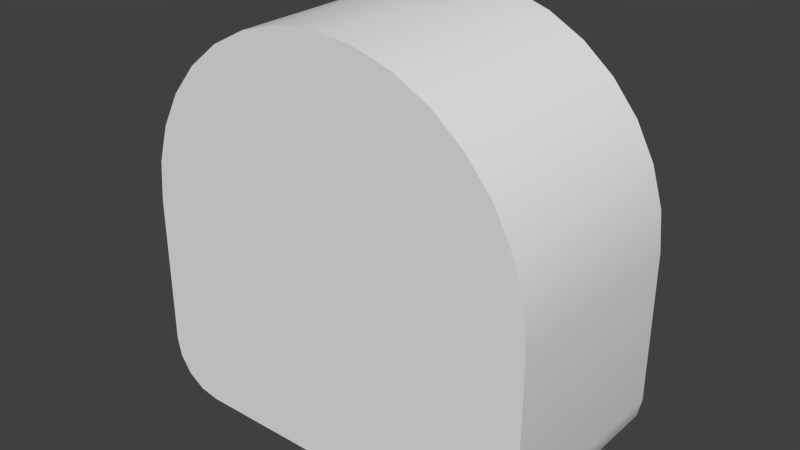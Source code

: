 # Source: Fuselage0250_LF.blend  (saved by Blender 2.76.0; exported with 4.5.12 LTS)
import bpy
from mathutils import Matrix  # noqa: F401  (used for matrix-valued properties, if any)

bpy.ops.wm.read_factory_settings(use_empty=True)
scene = bpy.context.scene
scene.name = 'Scene'

# ---- collections
col_collection_1 = bpy.data.collections.new('Collection 1'); scene.collection.children.link(col_collection_1)

# ---- world
world_world = bpy.data.worlds.new('World'); scene.world = world_world
world_world.color = (0.05088, 0.05088, 0.05088)
world_world.use_sun_shadow = False
world_world.sun_shadow_jitter_overblur = 0.0
world_world.cycles.sampling_method = 'MANUAL'
world_world.cycles.sample_map_resolution = 256

# ---- meshes
me_cube_001 = bpy.data.meshes.new('Cube.001')
me_cube_001.from_pydata([(-0.981, 0.5, -0.8457), (-0.9808, 0.5, 0.1951), (1.0, -0.5, -3.576e-07), (-1.0, -0.5, -0.75), (-0.3827, -0.5, 0.9239), (-0.9268, -0.5, -0.9268), (0.8315, -0.5, 0.5556), (0.7071, -0.5, 0.7071), (0.9268, -0.5, -0.9268), (-1.0, -0.5, -3.576e-07), (0.1951, 0.5, 0.9808), (-0.8457, 0.5, -0.981), (-0.5556, -0.5, 0.8315), (-0.9239, -0.5, 0.3827), (-0.9808, -0.5, 0.1951), (-0.7071, -0.5, 0.7071), (0.3827, -0.5, 0.9239), (0.7071, 0.5, 0.7071), (-1.0, 0.5, -3.576e-07), (-0.5556, 0.5, 0.8315), (0.0, 0.5, -1.0), (0.3827, 0.5, 0.9239), (-0.9268, 0.5, -0.9268), (-0.9239, 0.5, 0.3827), (0.9268, 0.5, -0.9268), (-0.8315, -0.5, 0.5556), (0.9239, 0.5, 0.3827), (0.8315, 0.5, 0.5556), (0.9808, 0.5, 0.1951), (-0.3827, 0.5, 0.9239), (-0.1951, 0.5, 0.9808), (1.0, 0.5, -0.75), (0.981, 0.5, -0.8457), (0.8457, 0.5, -0.981), (0.75, 0.5, -1.0), (0.5556, 0.5, 0.8315), (-0.8315, 0.5, 0.5556), (-0.981, -0.5, -0.8457), (-0.1951, -0.5, 0.9808), (2.384e-07, -0.5, 1.0), (0.1951, -0.5, 0.9808), (0.8457, -0.5, -0.981), (0.75, -0.5, -1.0), (0.9808, -0.5, 0.1951), (-1.0, 0.5, -0.75), (2.384e-07, 0.5, 1.0), (-0.7071, 0.5, 0.7071), (-0.75, -0.5, -1.0), (0.0, -0.5, -1.0), (0.981, -0.5, -0.8457), (0.5556, -0.5, 0.8315), (0.9239, -0.5, 0.3827), (-0.8457, -0.5, -0.981), (1.0, -0.5, -0.75), (1.0, 0.5, -3.576e-07), (-0.75, 0.5, -1.0), (0.9239, 0.5, 0.3827), (0.8315, 0.5, 0.5556), (-0.7071, -0.5, 0.7071), (-0.5556, -0.5, 0.8315), (-0.3827, 0.5, 0.9239), (-0.1951, 0.5, 0.9808), (0.8457, 0.5, -0.981), (0.75, 0.5, -1.0), (0.9268, 0.5, -0.9268), (0.7071, 0.5, 0.7071), (0.5556, 0.5, 0.8315), (0.981, 0.5, -0.8457), (-1.0, -0.5, -0.75), (-0.981, -0.5, -0.8457), (-0.1951, -0.5, 0.9808), (2.384e-07, -0.5, 1.0), (0.8457, -0.5, -0.981), (0.75, -0.5, -1.0), (0.0, 0.5, -1.0), (2.384e-07, 0.5, 1.0), (0.1951, 0.5, 0.9808), (-0.8315, 0.5, 0.5556), (-0.7071, 0.5, 0.7071), (0.9268, -0.5, -0.9268), (0.9239, -0.5, 0.3827), (0.8315, -0.5, 0.5556), (-0.9268, -0.5, -0.9268), (-0.8457, -0.5, -0.981), (-0.75, -0.5, -1.0), (1.0, -0.5, -3.576e-07), (1.0, -0.5, -0.75), (-1.0, 0.5, -3.576e-07), (-0.9808, 0.5, 0.1951), (-0.8457, 0.5, -0.981), (-0.75, 0.5, -1.0), (-0.9239, 0.5, 0.3827), (1.0, 0.5, -3.576e-07), (0.9808, 0.5, 0.1951), (-1.0, 0.5, -0.75), (-0.981, 0.5, -0.8457), (0.3827, 0.5, 0.9239), (0.7071, -0.5, 0.7071), (-0.9268, 0.5, -0.9268), (0.0, -0.5, -1.0), (0.981, -0.5, -0.8457), (-0.3827, -0.5, 0.9239), (-0.9239, -0.5, 0.3827), (-0.8315, -0.5, 0.5556), (-0.9808, -0.5, 0.1951), (1.0, 0.5, -0.75), (-1.0, -0.5, -3.576e-07), (0.3827, -0.5, 0.9239), (0.1951, -0.5, 0.9808), (0.9808, -0.5, 0.1951), (0.5556, -0.5, 0.8315), (-0.5556, 0.5, 0.8315)], [], [(61, 75, 74, 90, 89, 98, 95, 94, 87, 88, 91, 77, 78, 19, 60), (81, 80, 56, 57), (69, 68, 44, 0), (68, 106, 18, 44), (59, 58, 103, 102, 104, 9, 3, 37, 82, 83, 84, 99, 71, 70, 101), (23, 1, 14, 13), (14, 1, 18, 106), (15, 46, 36, 25), (36, 23, 13, 25), (29, 111, 12, 4), (12, 111, 46, 15), (38, 30, 29, 4), (27, 26, 93, 92, 31, 67, 64, 62, 63, 74, 75, 76, 96, 66, 65), (10, 45, 39, 108), (45, 30, 38, 39), (108, 107, 21, 10), (21, 107, 110, 35), (97, 81, 57, 17), (35, 110, 97, 17), (73, 72, 79, 100, 53, 85, 109, 51, 6, 7, 50, 16, 40, 71, 99), (55, 47, 52, 11), (11, 52, 5, 22), (48, 47, 55, 20), (20, 34, 42, 48), (41, 33, 24, 8), (24, 32, 49, 8), (49, 32, 105, 86), (105, 54, 2, 86), (80, 43, 28, 56), (28, 43, 2, 54), (33, 41, 42, 34), (5, 69, 0, 22)])
me_cube_001.polygons.foreach_set('use_smooth', [True] * 32)
_uv = me_cube_001.uv_layers.new(name='UVMap')
_uv.uv.foreach_set('vector', [0.5203, 0.9433, 0.5156, 0.9903, 0.9972, 0.9903, 0.9972, 0.8097, 0.9927, 0.7867, 0.9796, 0.7672, 0.9601, 0.7541, 0.937, 0.7495, 0.7564, 0.7495, 0.7095, 0.7541, 0.6643, 0.7678, 0.6227, 0.7901, 0.5862, 0.82, 0.5562, 0.8565, 0.534, 0.8982, 0.5197, 0.776, 0.5628, 0.776, 0.5628, 0.5556, 0.5197, 0.5556, 0.07344, 0.5557, 0.05268, 0.5557, 0.05268, 0.7744, 0.07344, 0.7744, 0.9942, 0.4424, 0.833, 0.4424, 0.833, 0.2228, 0.9942, 0.2228, 0.5562, 0.8565, 0.5862, 0.82, 0.6227, 0.7901, 0.6643, 0.7678, 0.7095, 0.7541, 0.7564, 0.7495, 0.937, 0.7495, 0.9601, 0.7541, 0.9796, 0.7672, 0.9927, 0.7867, 0.9972, 0.8097, 0.9972, 0.9903, 0.5156, 0.9903, 0.5203, 0.9433, 0.534, 0.8982, 0.7438, 0.003199, 0.7883, 0.003199, 0.7883, 0.4445, 0.7438, 0.4445, 0.7883, 0.4445, 0.7883, 0.003199, 0.8329, 0.003199, 0.8329, 0.4445, 0.4766, 0.776, 0.4766, 0.5556, 0.5197, 0.5556, 0.5197, 0.776, 0.5197, 0.5556, 0.5628, 0.5556, 0.5628, 0.776, 0.5197, 0.776, 0.3904, 0.5556, 0.4335, 0.5556, 0.4335, 0.776, 0.3904, 0.776, 0.4335, 0.776, 0.4335, 0.5556, 0.4766, 0.5556, 0.4766, 0.776, 0.3474, 0.776, 0.3474, 0.5556, 0.3904, 0.5556, 0.3904, 0.776, 0.6227, 0.7901, 0.6643, 0.7678, 0.7095, 0.7541, 0.7564, 0.7495, 0.937, 0.7495, 0.9601, 0.7541, 0.9796, 0.7672, 0.9927, 0.7867, 0.9972, 0.8097, 0.9972, 0.9903, 0.5156, 0.9903, 0.5203, 0.9433, 0.534, 0.8982, 0.5562, 0.8565, 0.5862, 0.82, 0.3474, 0.5556, 0.3043, 0.5556, 0.3043, 0.776, 0.3474, 0.776, 0.3043, 0.5556, 0.3474, 0.5556, 0.3474, 0.776, 0.3043, 0.776, 0.3474, 0.776, 0.3904, 0.776, 0.3904, 0.5556, 0.3474, 0.5556, 0.3904, 0.5556, 0.3904, 0.776, 0.4335, 0.776, 0.4335, 0.5556, 0.4766, 0.776, 0.5197, 0.776, 0.5197, 0.5556, 0.4766, 0.5556, 0.4335, 0.5556, 0.4335, 0.776, 0.4766, 0.776, 0.4766, 0.5556, 0.9972, 0.8097, 0.9927, 0.7867, 0.9796, 0.7672, 0.9601, 0.7541, 0.937, 0.7495, 0.7564, 0.7495, 0.7095, 0.7541, 0.6643, 0.7678, 0.6227, 0.7901, 0.5862, 0.82, 0.5562, 0.8565, 0.534, 0.8982, 0.5203, 0.9433, 0.5156, 0.9903, 0.9972, 0.9903, 0.1357, 0.7744, 0.1357, 0.5557, 0.115, 0.5557, 0.115, 0.7744, 0.115, 0.7744, 0.115, 0.5557, 0.09421, 0.5557, 0.09421, 0.7744, 0.1357, 0.5556, 0.3017, 0.5556, 0.3017, 0.7744, 0.1357, 0.7744, 0.1357, 0.7744, 0.3017, 0.7744, 0.3017, 0.5556, 0.1357, 0.5556, 0.115, 0.5557, 0.115, 0.7744, 0.09421, 0.7744, 0.0942, 0.5557, 0.09421, 0.7744, 0.07344, 0.7744, 0.07344, 0.5557, 0.0942, 0.5557, 0.07344, 0.5557, 0.07344, 0.7744, 0.05268, 0.7744, 0.05268, 0.5557, 0.9942, 0.2228, 0.833, 0.2228, 0.833, 0.4424, 0.9942, 0.4424, 0.8329, 0.4445, 0.7883, 0.4445, 0.7883, 0.003199, 0.8329, 0.003199, 0.7883, 0.003199, 0.7883, 0.4445, 0.7438, 0.4445, 0.7438, 0.003199, 0.115, 0.7744, 0.115, 0.5557, 0.1357, 0.5557, 0.1357, 0.7744, 0.09421, 0.5557, 0.07344, 0.5557, 0.07344, 0.7744, 0.09421, 0.7744])
me_cube_001.use_remesh_preserve_volume = False
me_cube_001.use_remesh_preserve_attributes = False
me_cube_001.use_mirror_vertex_groups = False
me_cube_001.update()

# ---- objects
ob_fuselage = bpy.data.objects.new('Fuselage', me_cube_001)

# ---- transforms, parenting, visibility, modifiers, constraints
ob_fuselage.location = (0.0, 0.0, 0.0)
ob_fuselage.lineart.crease_threshold = 0.0

# ---- collection membership
col_collection_1.objects.link(ob_fuselage)

# ---- scene / render settings (as saved in the file)
scene.frame_start = 1; scene.frame_end = 250; scene.frame_set(1)
scene.render.engine = 'BLENDER_EEVEE_NEXT'
scene.render.resolution_percentage = 50
scene.render.dither_intensity = 0.0
scene.cycles.use_denoising = False
scene.cycles.samples = 10
scene.cycles.sampling_pattern = 'TABULATED_SOBOL'
scene.cycles.light_sampling_threshold = 0.0
scene.cycles.use_adaptive_sampling = False
scene.cycles.use_light_tree = False
scene.cycles.blur_glossy = 0.0
scene.cycles.pixel_filter_type = 'GAUSSIAN'
scene.cycles.sample_clamp_indirect = 0.0
scene.view_settings.view_transform = 'Standard'
bpy.context.view_layer.update()

# ---- added for rendering (the .blend has no active camera and no usable light): camera, sun
cam_auto = bpy.data.cameras.new('AutoCamera')
cam_auto.lens = 50.0
cam_auto.sensor_width = 36.0
cam_auto.clip_end = 1000.0
ob_auto_camera = bpy.data.objects.new('AutoCamera', cam_auto)
scene.collection.objects.link(ob_auto_camera)
ob_auto_camera.location = (2.77567, -3.33081, 2.22054)
ob_auto_camera.rotation_euler = (1.09748, -7.21219e-08, 0.694738)
scene.camera = ob_auto_camera
light_auto_sun = bpy.data.lights.new('AutoSun', 'SUN')
light_auto_sun.energy = 3.0
light_auto_sun.angle = 0.0523599
ob_auto_sun = bpy.data.objects.new('AutoSun', light_auto_sun)
scene.collection.objects.link(ob_auto_sun)
ob_auto_sun.rotation_euler = (0.872665, 0.174533, 0.523599)
bpy.context.view_layer.update()
